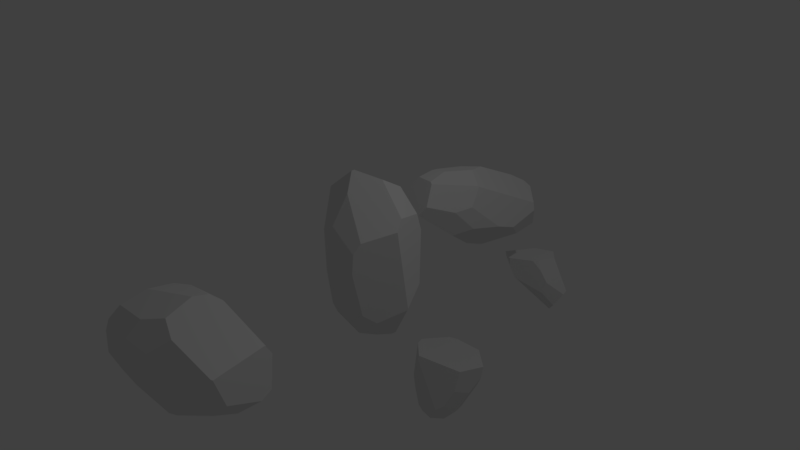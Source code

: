 # Source: RockIt.blend  (saved by Blender 2.79.0; exported with 4.5.12 LTS)
import bpy
from mathutils import Matrix  # noqa: F401  (used for matrix-valued properties, if any)

bpy.ops.wm.read_factory_settings(use_empty=True)
scene = bpy.context.scene
scene.name = 'Scene'

# ---- collections
col_collection_1 = bpy.data.collections.new('Collection 1'); scene.collection.children.link(col_collection_1)

# ---- materials (node trees are filled in below, after node groups)
mat_material = bpy.data.materials.new('Material')
mat_material.alpha_threshold = 0.0
mat_material.use_transparent_shadow = False
mat_material.roughness = 0.5
mat_material.line_color = (0.0, 0.0, 0.0, 1.0)

# ---- material node trees

# ---- world
world_world = bpy.data.worlds.new('World'); scene.world = world_world
world_world.color = (0.05088, 0.05088, 0.05088)
world_world.use_sun_shadow = False
world_world.sun_shadow_jitter_overblur = 0.0
world_world.cycles.sampling_method = 'MANUAL'

# ---- cameras
cam_camera = bpy.data.cameras.new('Camera')
cam_camera.clip_end = 100.0
cam_camera.lens = 35.0
cam_camera.sensor_width = 32.0
cam_camera.sensor_height = 18.0
cam_camera.ortho_scale = 7.314
cam_camera.dof.focus_distance = 0.0
cam_camera.dof.aperture_fstop = 128.0

# ---- lights
light_lamp = bpy.data.lights.new('Lamp', 'POINT')
light_lamp.transmission_factor = 0.0
light_lamp.cutoff_distance = 30.0
light_lamp.energy = 100.0
light_lamp.shadow_buffer_clip_start = 1.001
light_lamp.shadow_soft_size = 0.1
light_lamp.shadow_maximum_resolution = 0.006
light_lamp.use_absolute_resolution = True

# ---- meshes
me_cube_006 = bpy.data.meshes.new('Cube.006')
me_cube_006.from_pydata([(-0.3061, 3.435, -1.848), (-0.305, 3.434, -1.847), (0.1658, 3.777, -2.367), (0.1977, 3.862, -2.273), (0.1744, 3.764, -2.361), (0.3001, 3.687, -2.209), (0.1686, 3.543, -1.975), (0.2894, 3.988, -1.932), (0.461, 3.788, -1.907), (0.3498, 3.957, -1.988), (-0.3419, 3.422, -1.791), (-0.326, 3.436, -1.839), (-0.4172, 3.394, -1.624), (-0.1887, 3.778, -2.194), (-0.4728, 3.621, -1.923), (0.2762, 3.992, -1.926), (0.06154, 3.955, -2.086), (0.1697, 3.996, -1.738), (0.2735, 3.993, -1.913), (-0.2602, 3.956, -1.653), (-0.1022, 3.943, -2.023), (0.2406, 3.541, -1.752), (0.4502, 3.73, -1.955), (0.4617, 3.78, -1.911), (0.4595, 3.784, -1.899), (0.1286, 3.502, -1.555), (-0.4106, 3.385, -1.498), (0.0197, 3.958, -1.417), (-0.3558, 3.935, -1.491), (-0.5169, 3.424, -1.519), (-0.6763, 3.59, -1.551), (0.2011, 3.74, -1.381), (0.07317, 3.521, -1.404), (-0.006421, 3.463, -1.419)], [], [(29, 12, 26), (24, 23, 8), (5, 6, 1, 0, 4), (21, 6, 5, 22), (10, 11, 0, 1), (16, 15, 7, 9, 3), (15, 18, 7), (11, 14, 13, 2, 4, 0), (13, 20, 16, 3, 2), (15, 16, 20, 19, 17, 18), (28, 19, 20, 13, 14, 30), (8, 23, 22, 5, 4, 2, 3, 9), (25, 32, 33), (23, 24, 31, 32, 25, 21, 22), (14, 11, 10, 12, 29, 30), (19, 28, 27, 17), (18, 17, 27, 31, 24, 8, 9, 7), (33, 32, 31, 27, 28, 30, 29, 26), (12, 10, 1, 6, 21, 25, 33, 26)])
me_cube_006.materials.append(mat_material)
me_cube_006.use_remesh_preserve_volume = False
me_cube_006.use_remesh_preserve_attributes = False
me_cube_006.use_mirror_vertex_groups = False
me_cube_006.update()
me_cube_005 = bpy.data.meshes.new('Cube.005')
me_cube_005.from_pydata([(0.0495, 1.419, -3.425), (0.2146, 1.443, -3.238), (-0.006994, 1.666, -3.433), (0.1731, 1.943, -2.769), (-0.03703, 1.693, -3.431), (0.2524, 1.482, -3.188), (0.4364, 1.543, -2.786), (0.5311, 1.689, -2.53), (0.4063, 1.756, -2.757), (0.2196, 1.633, -3.191), (-0.36, 1.68, -3.387), (-0.4073, 1.321, -3.358), (-0.4866, 1.553, -3.362), (-0.5596, 1.62, -2.635), (0.2156, 1.245, -2.996), (0.3624, 1.294, -2.676), (-0.2752, 1.271, -3.372), (-0.08455, 1.252, -3.396), (-0.406, 1.241, -2.979), (-0.4138, 1.213, -2.725), (-0.2604, 1.151, -2.338), (0.07162, 1.204, -3.134), (0.1692, 1.949, -2.751), (-0.3873, 1.831, -2.482), (-0.2916, 1.836, -2.958), (-0.136, 1.925, -2.744), (-0.5467, 1.51, -2.275), (0.5679, 1.693, -2.31), (0.4358, 1.327, -2.293), (-0.5048, 1.387, -2.271), (-0.2509, 1.156, -2.269), (0.2282, 1.969, -2.311), (-0.1903, 1.936, -2.299), (-0.3108, 1.881, -2.294)], [], [(9, 8, 7, 6, 5), (32, 25, 24, 23, 33), (4, 3, 8, 9, 2), (28, 15, 6, 7, 27), (2, 9, 5, 1, 0), (25, 22, 3, 4, 10, 24), (18, 16, 17, 21, 20, 19), (6, 15, 14, 1, 5), (18, 11, 16), (30, 29, 19, 20), (14, 21, 17, 0, 1), (2, 0, 17, 16, 11, 12, 10, 4), (31, 27, 7, 8, 3, 22), (32, 31, 22, 25), (12, 13, 23, 24, 10), (26, 33, 23, 13), (15, 28, 30, 20, 21, 14), (19, 29, 26, 13, 12, 11, 18), (33, 26, 29, 30, 28, 27, 31, 32)])
me_cube_005.materials.append(mat_material)
me_cube_005.use_remesh_preserve_volume = False
me_cube_005.use_remesh_preserve_attributes = False
me_cube_005.use_mirror_vertex_groups = False
me_cube_005.update()
me_cube_004 = bpy.data.meshes.new('Cube.004')
me_cube_004.from_pydata([(0.01264, -0.3442, 0.9587), (-0.07611, -0.1935, 1.192), (-0.2734, 0.4544, 0.8072), (-0.2763, 0.4527, 0.808), (-0.05538, -0.168, 1.202), (0.2595, 0.005736, 1.119), (0.283, 0.2854, 0.9509), (-0.04496, -0.05587, -1.177), (0.002694, -0.2127, -1.103), (0.3538, -0.5481, 0.342), (0.6797, -0.1456, 0.6056), (0.4097, -0.488, 0.4725), (0.3227, 0.09026, -1.108), (0.7048, 0.00806, -0.5378), (0.3573, 0.1299, -1.081), (0.06434, -0.2364, -1.073), (0.1473, -0.3996, -0.7958), (0.3599, -0.4422, -0.5871), (0.4632, -0.2925, -0.7134), (0.288, -0.1491, -1.03), (0.2682, 0.4469, -0.8216), (-0.2941, 0.3635, -0.8185), (0.04543, 0.5268, -0.7319), (0.04957, 0.6206, 0.03744), (-0.2823, 0.4782, 0.7368), (-0.2989, 0.4493, 0.7899), (-0.2612, 0.5389, 0.5256), (-0.4618, -0.2187, 0.8706), (-0.3278, -0.2866, -0.8984), (-0.2606, -0.4167, -0.6777), (-0.6267, 0.07397, 0.6332), (0.338, -0.5569, 0.3253), (-0.07595, -0.5224, 0.546), (0.3201, -0.5602, 0.03437), (0.3436, -0.5576, 0.3049), (-0.2257, -0.5219, -0.1285), (-0.2626, -0.5101, 0.4385), (-0.3423, 0.2138, -0.9299), (-0.3309, 0.01685, -1.086), (-0.4596, 0.3315, -0.4624), (-0.5334, 0.3279, -0.2144), (-0.6426, 0.1507, 0.05029), (-0.4038, -0.1575, -0.9423), (0.5491, 0.3158, 0.6605), (0.6471, -0.04109, 0.743), (0.6807, -0.1304, 0.6207), (0.6845, -0.1385, 0.5982), (0.7111, 0.01406, -0.5167), (0.3881, 0.5246, 0.1035), (0.4708, 0.4334, -0.425), (0.6124, 0.3094, -0.3075), (0.543, 0.3946, 0.4111)], [], [(40, 26, 23, 22, 21, 39), (46, 45, 10), (5, 6, 2, 3, 4), (43, 6, 5, 44), (24, 25, 3, 2), (19, 18, 17, 16, 15), (32, 31, 9, 11, 0), (31, 34, 9), (51, 50, 49, 48), (14, 13, 18, 19, 12), (35, 29, 16, 17, 33), (12, 19, 15, 8, 7), (50, 47, 13, 14, 20, 49), (39, 37, 38, 42, 41, 40), (16, 29, 28, 8, 15), (39, 21, 37), (25, 30, 27, 1, 4, 3), (27, 36, 32, 0, 1), (31, 32, 36, 35, 33, 34), (29, 35, 36, 27, 30, 41, 42, 28), (30, 25, 24, 26, 40, 41), (28, 42, 38, 7, 8), (12, 7, 38, 37, 21, 22, 20, 14), (34, 33, 17, 18, 13, 47, 46, 10, 11, 9), (10, 45, 44, 5, 4, 1, 0, 11), (45, 46, 47, 50, 51, 43, 44), (22, 23, 48, 49, 20), (26, 24, 2, 6, 43, 51, 48, 23)])
me_cube_004.materials.append(mat_material)
me_cube_004.use_remesh_preserve_volume = False
me_cube_004.use_remesh_preserve_attributes = False
me_cube_004.use_mirror_vertex_groups = False
me_cube_004.update()
me_cube_003 = bpy.data.meshes.new('Cube.003')
me_cube_003.from_pydata([(0.2295, -2.443, -0.5101), (0.2348, -2.443, -0.5108), (0.2249, -2.207, 0.1964), (0.2632, -2.333, 0.395), (0.2696, -2.203, 0.1772), (0.8227, -2.26, 0.1161), (0.989, -2.365, -0.1507), (0.1702, -3.536, 0.2068), (0.1664, -3.489, 0.379), (0.6233, -2.675, 0.7595), (1.335, -2.547, 0.4488), (0.747, -2.605, 0.7104), (0.7991, -3.508, 0.1835), (1.369, -3.192, 0.3686), (0.8729, -3.495, 0.1538), (0.2484, -3.473, 0.4232), (0.3086, -3.313, 0.6024), (0.6193, -3.198, 0.7086), (0.841, -3.275, 0.5999), (0.6301, -3.455, 0.4106), (0.9213, -3.361, -0.216), (0.03936, -3.348, -0.3296), (0.6362, -3.31, -0.3813), (0.7462, -2.884, -0.5208), (0.2285, -2.483, -0.5341), (0.1928, -2.452, -0.5135), (0.2758, -2.604, -0.576), (-0.3871, -2.38, 0.1049), (-0.3501, -3.368, 0.3257), (-0.3005, -3.24, 0.4689), (-0.5004, -2.521, -0.2375), (0.5939, -2.684, 0.7639), (0.009671, -2.556, 0.5697), (0.5444, -2.846, 0.7781), (0.6004, -2.695, 0.7679), (-0.2625, -2.93, 0.5561), (-0.2704, -2.613, 0.4977), (-0.1175, -3.404, -0.1875), (-0.2127, -3.483, 0.02638), (-0.1983, -3.145, -0.3764), (-0.2923, -3.006, -0.4134), (-0.527, -2.849, -0.2869), (-0.4005, -3.396, 0.1699), (1.381, -2.532, -0.07059), (1.35, -2.474, 0.3228), (1.346, -2.539, 0.4329), (1.345, -2.552, 0.4437), (1.383, -3.181, 0.3634), (1.207, -2.848, -0.3074), (1.246, -3.141, -0.1541), (1.402, -3.073, 0.01522), (1.394, -2.674, -0.1384)], [], [(40, 26, 23, 22, 21, 39), (46, 45, 10), (5, 6, 1, 0, 4), (43, 6, 5, 44), (24, 25, 0, 1), (19, 18, 17, 16, 15), (32, 31, 9, 11, 3), (31, 34, 9), (51, 50, 49, 48), (14, 13, 18, 19, 12), (35, 29, 16, 17, 33), (12, 19, 15, 8, 7), (50, 47, 13, 14, 20, 49), (39, 37, 38, 42, 41, 40), (16, 29, 28, 8, 15), (39, 21, 37), (25, 30, 27, 2, 4, 0), (27, 36, 32, 3, 2), (31, 32, 36, 35, 33, 34), (29, 35, 36, 27, 30, 41, 42, 28), (30, 25, 24, 26, 40, 41), (28, 42, 38, 7, 8), (12, 7, 38, 37, 21, 22, 20, 14), (34, 33, 17, 18, 13, 47, 46, 10, 11, 9), (10, 45, 44, 5, 4, 2, 3, 11), (45, 46, 47, 50, 51, 43, 44), (22, 23, 48, 49, 20), (26, 24, 1, 6, 43, 51, 48, 23)])
me_cube_003.materials.append(mat_material)
me_cube_003.use_remesh_preserve_volume = False
me_cube_003.use_remesh_preserve_attributes = False
me_cube_003.use_mirror_vertex_groups = False
me_cube_003.update()
me_cube_002 = bpy.data.meshes.new('Cube.002')
me_cube_002.from_pydata([(-0.2226, 2.453, -0.8264), (-0.2207, 2.451, -0.8258), (-0.1953, 3.545, -0.7407), (-0.2117, 3.53, -0.5316), (-0.1765, 3.529, -0.7494), (0.02981, 3.331, -0.6798), (0.0806, 2.88, -0.6846), (-0.4903, 1.358, 0.5169), (-0.4869, 1.607, 0.5476), (-0.1511, 3.298, -0.02125), (0.1621, 3.146, -0.2232), (-0.08701, 3.355, -0.09936), (-0.2379, 1.333, 0.5283), (0.04474, 1.996, 0.3542), (-0.2055, 1.319, 0.5086), (-0.4526, 1.671, 0.5575), (-0.4011, 2.109, 0.4894), (-0.2588, 2.381, 0.4508), (-0.1851, 2.128, 0.4938), (-0.2993, 1.659, 0.5648), (-0.1489, 1.171, 0.2236), (-0.488, 1.148, 0.09392), (-0.2455, 1.113, 0.08177), (-0.111, 1.672, -0.3739), (-0.2307, 2.362, -0.7985), (-0.2389, 2.437, -0.8216), (-0.2359, 2.117, -0.6992), (-0.4677, 3.214, -0.664), (-0.6624, 1.795, 0.3696), (-0.6207, 2.144, 0.3158), (-0.5317, 2.65, -0.6889), (-0.1645, 3.29, -0.01327), (-0.3614, 3.354, -0.2641), (-0.2176, 3.039, 0.1425), (-0.1644, 3.274, -0.0002503), (-0.5445, 2.741, 0.06337), (-0.4808, 3.208, -0.2624), (-0.5648, 1.208, 0.197), (-0.6243, 1.296, 0.3587), (-0.5381, 1.455, -0.1363), (-0.5451, 1.657, -0.2918), (-0.6082, 2.059, -0.4021), (-0.6836, 1.598, 0.3243), (0.1973, 2.653, -0.4614), (0.1864, 3.141, -0.3466), (0.1682, 3.142, -0.2368), (0.1653, 3.133, -0.2204), (0.05269, 2.009, 0.3421), (0.07071, 1.907, -0.2789), (0.0213, 1.571, 0.06828), (0.0918, 1.84, 0.08981), (0.175, 2.349, -0.3556)], [], [(40, 26, 23, 22, 21, 39), (46, 45, 10), (5, 6, 1, 0, 4), (43, 6, 5, 44), (24, 25, 0, 1), (19, 18, 17, 16, 15), (32, 31, 9, 11, 3), (31, 34, 9), (51, 50, 49, 48), (14, 13, 18, 19, 12), (35, 29, 16, 17, 33), (12, 19, 15, 8, 7), (50, 47, 13, 14, 20, 49), (39, 37, 38, 42, 41, 40), (16, 29, 28, 8, 15), (39, 21, 37), (25, 30, 27, 2, 4, 0), (27, 36, 32, 3, 2), (31, 32, 36, 35, 33, 34), (29, 35, 36, 27, 30, 41, 42, 28), (30, 25, 24, 26, 40, 41), (28, 42, 38, 7, 8), (12, 7, 38, 37, 21, 22, 20, 14), (34, 33, 17, 18, 13, 47, 46, 10, 11, 9), (10, 45, 44, 5, 4, 2, 3, 11), (45, 46, 47, 50, 51, 43, 44), (22, 23, 48, 49, 20), (26, 24, 1, 6, 43, 51, 48, 23)])
me_cube_002.materials.append(mat_material)
me_cube_002.use_remesh_preserve_volume = False
me_cube_002.use_remesh_preserve_attributes = False
me_cube_002.use_mirror_vertex_groups = False
me_cube_002.update()
me_cube_001 = bpy.data.meshes.new('Cube.001')
me_cube_001.from_pydata([], [], [])
me_cube_001.materials.append(mat_material)
me_cube_001.use_remesh_preserve_volume = False
me_cube_001.use_remesh_preserve_attributes = False
me_cube_001.use_mirror_vertex_groups = False
me_cube_001.update()
me_cube = bpy.data.meshes.new('Cube')
me_cube.from_pydata([], [], [])
me_cube.materials.append(mat_material)
me_cube.use_remesh_preserve_volume = False
me_cube.use_remesh_preserve_attributes = False
me_cube.use_mirror_vertex_groups = False
me_cube.update()

# ---- objects
ob_cube_006 = bpy.data.objects.new('Cube.006', me_cube_006)
ob_cube_005 = bpy.data.objects.new('Cube.005', me_cube_005)
ob_cube_004 = bpy.data.objects.new('Cube.004', me_cube_004)
ob_cube_003 = bpy.data.objects.new('Cube.003', me_cube_003)
ob_cube_002 = bpy.data.objects.new('Cube.002', me_cube_002)
ob_cube_001 = bpy.data.objects.new('Cube.001', me_cube_001)
ob_cube = bpy.data.objects.new('Cube', me_cube)
ob_lamp = bpy.data.objects.new('Lamp', light_lamp)
ob_camera = bpy.data.objects.new('Camera', cam_camera)

# ---- transforms, parenting, visibility, modifiers, constraints
ob_cube_006.location = (0.0, 0.01346, 0.0)
ob_cube_006.lock_rotations_4d = False
ob_cube_006.empty_display_type = 'ARROWS'
ob_cube_006.lineart.crease_threshold = 0.0
ob_cube_005.location = (0.0, 0.01346, 0.0)
ob_cube_005.lock_rotations_4d = False
ob_cube_005.empty_display_type = 'ARROWS'
ob_cube_005.lineart.crease_threshold = 0.0
ob_cube_004.location = (0.0, 0.0, 0.0)
ob_cube_004.lock_rotations_4d = False
ob_cube_004.empty_display_type = 'ARROWS'
ob_cube_004.lineart.crease_threshold = 0.0
ob_cube_003.location = (0.0, 0.0, 0.0)
ob_cube_003.lock_rotations_4d = False
ob_cube_003.empty_display_type = 'ARROWS'
ob_cube_003.lineart.crease_threshold = 0.0
ob_cube_002.location = (0.0, 0.01346, 0.0)
ob_cube_002.lock_rotations_4d = False
ob_cube_002.empty_display_type = 'ARROWS'
ob_cube_002.lineart.crease_threshold = 0.0
ob_cube_001.location = (0.0, 0.0, 0.0)
ob_cube_001.lock_rotations_4d = False
ob_cube_001.empty_display_type = 'ARROWS'
ob_cube_001.lineart.crease_threshold = 0.0
ob_cube.location = (0.0, 0.0, 0.0)
ob_cube.lock_rotations_4d = False
ob_cube.empty_display_type = 'ARROWS'
ob_cube.lineart.crease_threshold = 0.0
ob_lamp.location = (4.076, 1.005, 5.904)
ob_lamp.rotation_euler = (0.6503, 0.05522, 1.866)
ob_lamp.lock_rotations_4d = False
ob_lamp.empty_display_type = 'ARROWS'
ob_lamp.color = (0.0, 0.0, 0.0, 0.0)
ob_lamp.lineart.crease_threshold = 0.0
ob_camera.location = (7.481, -6.508, 5.344)
ob_camera.rotation_euler = (1.109, 0.0, 0.8149)
ob_camera.lock_rotations_4d = False
ob_camera.empty_display_type = 'ARROWS'
ob_camera.color = (0.0, 0.0, 0.0, 0.0)
ob_camera.display_type = 'WIRE'
ob_camera.lineart.crease_threshold = 0.0

# ---- collection membership
col_collection_1.objects.link(ob_cube_006)
col_collection_1.objects.link(ob_cube_005)
col_collection_1.objects.link(ob_cube_004)
col_collection_1.objects.link(ob_cube_003)
col_collection_1.objects.link(ob_cube_002)
col_collection_1.objects.link(ob_cube_001)
col_collection_1.objects.link(ob_cube)
col_collection_1.objects.link(ob_lamp)
col_collection_1.objects.link(ob_camera)

# ---- scene / render settings (as saved in the file)
scene.camera = ob_camera
scene.frame_start = 1; scene.frame_end = 250; scene.frame_set(2)
scene.render.engine = 'BLENDER_EEVEE_NEXT'
scene.render.resolution_percentage = 50
scene.render.dither_intensity = 0.0
scene.cycles.use_denoising = False
scene.cycles.samples = 128
scene.cycles.sampling_pattern = 'TABULATED_SOBOL'
scene.cycles.use_adaptive_sampling = False
scene.cycles.use_light_tree = False
scene.cycles.blur_glossy = 0.0
scene.cycles.sample_clamp_indirect = 0.0
scene.view_settings.view_transform = 'Standard'
bpy.context.view_layer.update()
